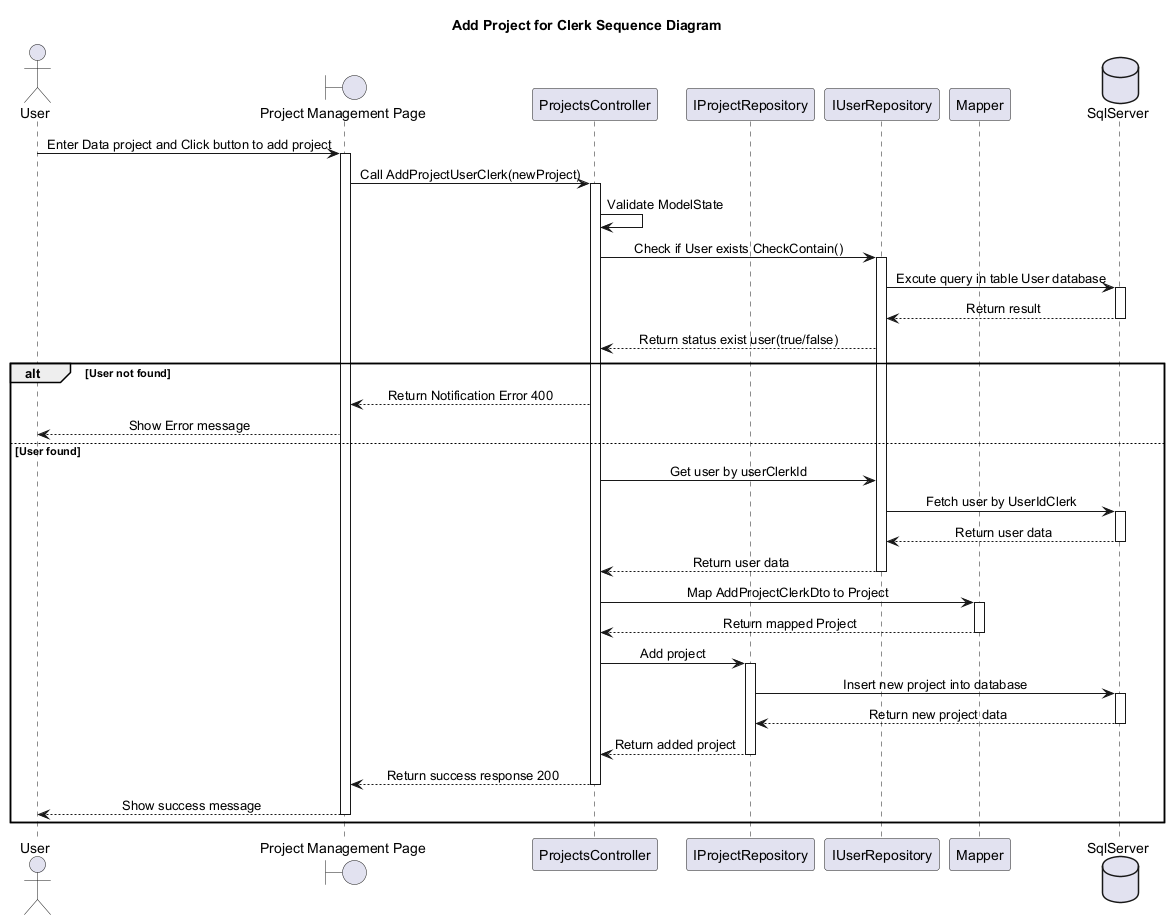

The diagram above was rendered by PlantUML. Its source (embedded in the PNG):
@startuml
skinparam classAttributeIconSize 0
skinparam SequenceMessageAlignment center
Title Add Project for Clerk Sequence Diagram

actor "User" as U
boundary "Project Management Page" as Hp
participant "ProjectsController" as ProController
participant "IProjectRepository" as IProRepo
participant "IUserRepository" as IUserRepo
participant "Mapper" as Mapper
database "SqlServer" as Db

U -> Hp : Enter Data project and Click button to add project
activate Hp

Hp -> ProController : Call AddProjectUserClerk(newProject)
activate ProController
ProController -> ProController : Validate ModelState
    ProController -> IUserRepo : Check if User exists CheckContain()
    activate IUserRepo
    IUserRepo -> Db : Excute query in table User database
    activate Db
    Db --> IUserRepo : Return result
    deactivate Db
    IUserRepo --> ProController : Return status exist user(true/false) 

alt User not found
    ProController --> Hp : Return Notification Error 400
    Hp --> U : Show Error message
else User found
    ProController -> IUserRepo : Get user by userClerkId

    IUserRepo -> Db : Fetch user by UserIdClerk
    activate Db
    Db --> IUserRepo : Return user data
    deactivate Db
    IUserRepo --> ProController : Return user data
    deactivate IUserRepo

    ProController -> Mapper : Map AddProjectClerkDto to Project
    activate Mapper
    Mapper --> ProController : Return mapped Project
    deactivate Mapper

    ProController -> IProRepo : Add project
    activate IProRepo
    IProRepo -> Db : Insert new project into database
    activate Db
    Db --> IProRepo : Return new project data
    deactivate Db
    IProRepo --> ProController : Return added project
    deactivate IProRepo

    ProController --> Hp : Return success response 200
    deactivate ProController
    Hp --> U : Show success message
    deactivate Hp
end

@enduml